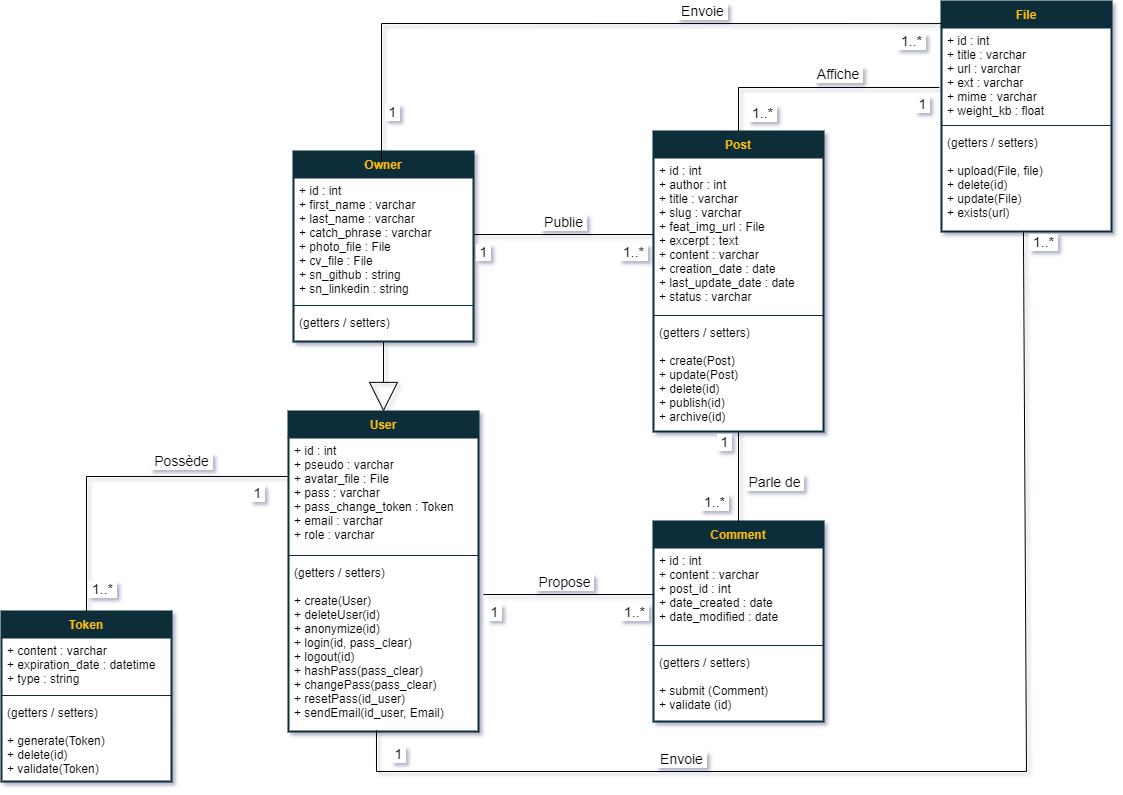

The diagram above was exported from draw.io. Its source (the exported page's mxGraphModel, read from the mxfile embedded in the PNG):
<mxGraphModel dx="1434" dy="854" grid="1" gridSize="10" guides="1" tooltips="1" connect="1" arrows="1" fold="1" page="1" pageScale="1" pageWidth="1169" pageHeight="827" background="#FFFFFF" math="0" shadow="1">
  <root>
    <mxCell id="0" />
    <mxCell id="1" parent="0" />
    <mxCell id="5QaF_AevPtPSMaAXIqfO-3" value="File" style="swimlane;fontStyle=1;align=center;verticalAlign=top;childLayout=stackLayout;horizontal=1;startSize=26;horizontalStack=0;resizeParent=1;resizeParentMax=0;resizeLast=0;collapsible=1;marginBottom=0;fillColor=#0C2F39;fontColor=#FFBB09;gradientColor=none;swimlaneFillColor=#FFFFFF;strokeColor=#0C2F39;strokeWidth=2;" parent="1" vertex="1">
      <mxGeometry x="960" y="30" width="170" height="230" as="geometry" />
    </mxCell>
    <mxCell id="5QaF_AevPtPSMaAXIqfO-4" value="+ id : int&#10;+ title : varchar&#10;+ url : varchar&#10;+ ext : varchar&#10;+ mime : varchar&#10;+ weight_kb : float" style="text;strokeColor=none;fillColor=none;align=left;verticalAlign=top;spacingLeft=4;spacingRight=4;overflow=hidden;rotatable=0;points=[[0,0.5],[1,0.5]];portConstraint=eastwest;" parent="5QaF_AevPtPSMaAXIqfO-3" vertex="1">
      <mxGeometry y="26" width="170" height="94" as="geometry" />
    </mxCell>
    <mxCell id="5QaF_AevPtPSMaAXIqfO-5" value="" style="line;strokeWidth=1;fillColor=none;align=left;verticalAlign=middle;spacingTop=-1;spacingLeft=3;spacingRight=3;rotatable=0;labelPosition=right;points=[];portConstraint=eastwest;strokeColor=inherit;" parent="5QaF_AevPtPSMaAXIqfO-3" vertex="1">
      <mxGeometry y="120" width="170" height="8" as="geometry" />
    </mxCell>
    <mxCell id="5QaF_AevPtPSMaAXIqfO-6" value="(getters / setters)&#10;&#10;+ upload(File, file)&#10;+ delete(id)&#10;+ update(File)&#10;+ exists(url)" style="text;strokeColor=none;fillColor=none;align=left;verticalAlign=top;spacingLeft=4;spacingRight=4;overflow=hidden;rotatable=0;points=[[0,0.5],[1,0.5]];portConstraint=eastwest;" parent="5QaF_AevPtPSMaAXIqfO-3" vertex="1">
      <mxGeometry y="128" width="170" height="102" as="geometry" />
    </mxCell>
    <mxCell id="5QaF_AevPtPSMaAXIqfO-7" value="User" style="swimlane;fontStyle=1;align=center;verticalAlign=top;childLayout=stackLayout;horizontal=1;startSize=26;horizontalStack=0;resizeParent=1;resizeParentMax=0;resizeLast=0;collapsible=1;marginBottom=0;fillColor=#0C2F39;fontColor=#FFBB09;gradientColor=none;swimlaneFillColor=#FFFFFF;strokeColor=#0C2F39;strokeWidth=2;" parent="1" vertex="1">
      <mxGeometry x="307" y="440" width="190" height="320" as="geometry" />
    </mxCell>
    <mxCell id="5QaF_AevPtPSMaAXIqfO-8" value="+ id : int&#10;+ pseudo : varchar&#10;+ avatar_file : File&#10;+ pass : varchar&#10;+ pass_change_token : Token&#10;+ email : varchar&#10;+ role : varchar&#10;" style="text;strokeColor=none;fillColor=none;align=left;verticalAlign=top;spacingLeft=4;spacingRight=4;overflow=hidden;rotatable=0;points=[[0,0.5],[1,0.5]];portConstraint=eastwest;" parent="5QaF_AevPtPSMaAXIqfO-7" vertex="1">
      <mxGeometry y="26" width="190" height="114" as="geometry" />
    </mxCell>
    <mxCell id="5QaF_AevPtPSMaAXIqfO-9" value="" style="line;strokeWidth=1;fillColor=none;align=left;verticalAlign=middle;spacingTop=-1;spacingLeft=3;spacingRight=3;rotatable=0;labelPosition=right;points=[];portConstraint=eastwest;strokeColor=inherit;" parent="5QaF_AevPtPSMaAXIqfO-7" vertex="1">
      <mxGeometry y="140" width="190" height="8" as="geometry" />
    </mxCell>
    <mxCell id="5QaF_AevPtPSMaAXIqfO-10" value="(getters / setters)&#10;&#10;+ create(User)&#10;+ deleteUser(id)&#10;+ anonymize(id)&#10;+ login(id, pass_clear)&#10;+ logout(id)&#10;+ hashPass(pass_clear)&#10;+ changePass(pass_clear)&#10;+ resetPass(id_user)&#10;+ sendEmail(id_user, Email)" style="text;strokeColor=none;fillColor=none;align=left;verticalAlign=top;spacingLeft=4;spacingRight=4;overflow=hidden;rotatable=0;points=[[0,0.5],[1,0.5]];portConstraint=eastwest;" parent="5QaF_AevPtPSMaAXIqfO-7" vertex="1">
      <mxGeometry y="148" width="190" height="172" as="geometry" />
    </mxCell>
    <mxCell id="5QaF_AevPtPSMaAXIqfO-63" value="" style="endArrow=none;html=1;rounded=0;fontSize=14;entryX=0;entryY=0.5;entryDx=0;entryDy=0;" parent="1" target="1J83aRLQp00D7gqQNDiT-7" edge="1">
      <mxGeometry width="50" height="50" relative="1" as="geometry">
        <mxPoint x="490" y="263" as="sourcePoint" />
        <mxPoint x="592" y="350" as="targetPoint" />
        <Array as="points" />
      </mxGeometry>
    </mxCell>
    <mxCell id="5QaF_AevPtPSMaAXIqfO-64" value="&amp;nbsp;Publie&amp;nbsp;" style="edgeLabel;html=1;align=center;verticalAlign=middle;resizable=0;points=[];fontSize=14;labelBackgroundColor=#FFFFFF;rotation=0;spacing=2;comic=0;" parent="5QaF_AevPtPSMaAXIqfO-63" vertex="1" connectable="0">
      <mxGeometry x="0.0038" y="3" relative="1" as="geometry">
        <mxPoint y="-10" as="offset" />
      </mxGeometry>
    </mxCell>
    <mxCell id="kwQG8qeN4jggIySJi1f2-18" value="&amp;nbsp;1..*&amp;nbsp;" style="edgeLabel;html=1;align=center;verticalAlign=middle;resizable=0;points=[];fontSize=14;labelBackgroundColor=#FFFFFF;spacing=2;comic=0;" parent="5QaF_AevPtPSMaAXIqfO-63" vertex="1" connectable="0">
      <mxGeometry x="0.8625" y="-1" relative="1" as="geometry">
        <mxPoint x="-8" y="16" as="offset" />
      </mxGeometry>
    </mxCell>
    <mxCell id="kwQG8qeN4jggIySJi1f2-19" value="&amp;nbsp;1&amp;nbsp;" style="edgeLabel;html=1;align=center;verticalAlign=middle;resizable=0;points=[];fontSize=14;labelBackgroundColor=#FFFFFF;spacing=2;comic=0;" parent="5QaF_AevPtPSMaAXIqfO-63" vertex="1" connectable="0">
      <mxGeometry x="-0.9125" y="-1" relative="1" as="geometry">
        <mxPoint x="3" y="16" as="offset" />
      </mxGeometry>
    </mxCell>
    <mxCell id="5QaF_AevPtPSMaAXIqfO-65" value="" style="endArrow=block;html=1;rounded=0;fontSize=14;endFill=0;targetPerimeterSpacing=7;endSize=27;entryX=0.5;entryY=0;entryDx=0;entryDy=0;exitX=0.5;exitY=0.993;exitDx=0;exitDy=0;exitPerimeter=0;" parent="1" source="1J83aRLQp00D7gqQNDiT-5" target="5QaF_AevPtPSMaAXIqfO-7" edge="1">
      <mxGeometry width="50" height="50" relative="1" as="geometry">
        <mxPoint x="382" y="570" as="sourcePoint" />
        <mxPoint x="1162" y="340" as="targetPoint" />
      </mxGeometry>
    </mxCell>
    <mxCell id="1J83aRLQp00D7gqQNDiT-2" value="Owner" style="swimlane;fontStyle=1;align=center;verticalAlign=top;childLayout=stackLayout;horizontal=1;startSize=26;horizontalStack=0;resizeParent=1;resizeParentMax=0;resizeLast=0;collapsible=1;marginBottom=0;fillColor=#0C2F39;fontColor=#FFBB09;gradientColor=none;swimlaneFillColor=#FFFFFF;strokeColor=#0C2F39;strokeWidth=2;" parent="1" vertex="1">
      <mxGeometry x="312" y="180" width="180" height="190" as="geometry" />
    </mxCell>
    <mxCell id="1J83aRLQp00D7gqQNDiT-3" value="+ id : int&#10;+ first_name : varchar&#10;+ last_name : varchar&#10;+ catch_phrase : varchar&#10;+ photo_file : File&#10;+ cv_file : File&#10;+ sn_github : string&#10;+ sn_linkedin : string" style="text;strokeColor=none;fillColor=none;align=left;verticalAlign=top;spacingLeft=4;spacingRight=4;overflow=hidden;rotatable=0;points=[[0,0.5],[1,0.5]];portConstraint=eastwest;" parent="1J83aRLQp00D7gqQNDiT-2" vertex="1">
      <mxGeometry y="26" width="180" height="124" as="geometry" />
    </mxCell>
    <mxCell id="1J83aRLQp00D7gqQNDiT-4" value="" style="line;strokeWidth=1;fillColor=none;align=left;verticalAlign=middle;spacingTop=-1;spacingLeft=3;spacingRight=3;rotatable=0;labelPosition=right;points=[];portConstraint=eastwest;strokeColor=inherit;" parent="1J83aRLQp00D7gqQNDiT-2" vertex="1">
      <mxGeometry y="150" width="180" height="8" as="geometry" />
    </mxCell>
    <mxCell id="1J83aRLQp00D7gqQNDiT-5" value="(getters / setters)&#10;&#10;" style="text;strokeColor=none;fillColor=none;align=left;verticalAlign=top;spacingLeft=4;spacingRight=4;overflow=hidden;rotatable=0;points=[[0,0.5],[1,0.5]];portConstraint=eastwest;" parent="1J83aRLQp00D7gqQNDiT-2" vertex="1">
      <mxGeometry y="158" width="180" height="32" as="geometry" />
    </mxCell>
    <mxCell id="1J83aRLQp00D7gqQNDiT-6" value="Post" style="swimlane;fontStyle=1;align=center;verticalAlign=top;childLayout=stackLayout;horizontal=1;startSize=26;horizontalStack=0;resizeParent=1;resizeParentMax=0;resizeLast=0;collapsible=1;marginBottom=0;fillColor=#0C2F39;fontColor=#FFBB09;gradientColor=none;swimlaneFillColor=#FFFFFF;strokeColor=#0C2F39;strokeWidth=2;" parent="1" vertex="1">
      <mxGeometry x="672" y="160" width="170" height="300" as="geometry" />
    </mxCell>
    <mxCell id="1J83aRLQp00D7gqQNDiT-7" value="+ id : int&#10;+ author : int&#10;+ title : varchar&#10;+ slug : varchar&#10;+ feat_img_url : File&#10;+ excerpt : text&#10;+ content : varchar&#10;+ creation_date : date&#10;+ last_update_date : date&#10;+ status : varchar" style="text;strokeColor=none;fillColor=none;align=left;verticalAlign=top;spacingLeft=4;spacingRight=4;overflow=hidden;rotatable=0;points=[[0,0.5],[1,0.5]];portConstraint=eastwest;" parent="1J83aRLQp00D7gqQNDiT-6" vertex="1">
      <mxGeometry y="26" width="170" height="154" as="geometry" />
    </mxCell>
    <mxCell id="1J83aRLQp00D7gqQNDiT-8" value="" style="line;strokeWidth=1;fillColor=none;align=left;verticalAlign=middle;spacingTop=-1;spacingLeft=3;spacingRight=3;rotatable=0;labelPosition=right;points=[];portConstraint=eastwest;strokeColor=inherit;" parent="1J83aRLQp00D7gqQNDiT-6" vertex="1">
      <mxGeometry y="180" width="170" height="8" as="geometry" />
    </mxCell>
    <mxCell id="1J83aRLQp00D7gqQNDiT-9" value="(getters / setters)&#10;&#10;+ create(Post)&#10;+ update(Post)&#10;+ delete(id)&#10;+ publish(id)&#10;+ archive(id)" style="text;strokeColor=none;fillColor=none;align=left;verticalAlign=top;spacingLeft=4;spacingRight=4;overflow=hidden;rotatable=0;points=[[0,0.5],[1,0.5]];portConstraint=eastwest;" parent="1J83aRLQp00D7gqQNDiT-6" vertex="1">
      <mxGeometry y="188" width="170" height="112" as="geometry" />
    </mxCell>
    <mxCell id="1J83aRLQp00D7gqQNDiT-10" value="Comment" style="swimlane;fontStyle=1;align=center;verticalAlign=top;childLayout=stackLayout;horizontal=1;startSize=26;horizontalStack=0;resizeParent=1;resizeParentMax=0;resizeLast=0;collapsible=1;marginBottom=0;fillColor=#0C2F39;fontColor=#FFBB09;gradientColor=none;swimlaneFillColor=#FFFFFF;strokeColor=#0C2F39;strokeWidth=2;" parent="1" vertex="1">
      <mxGeometry x="672" y="550" width="170" height="200" as="geometry" />
    </mxCell>
    <mxCell id="1J83aRLQp00D7gqQNDiT-11" value="+ id : int&#10;+ content : varchar&#10;+ post_id : int&#10;+ date_created : date&#10;+ date_modified : date" style="text;strokeColor=none;fillColor=none;align=left;verticalAlign=top;spacingLeft=4;spacingRight=4;overflow=hidden;rotatable=0;points=[[0,0.5],[1,0.5]];portConstraint=eastwest;" parent="1J83aRLQp00D7gqQNDiT-10" vertex="1">
      <mxGeometry y="26" width="170" height="94" as="geometry" />
    </mxCell>
    <mxCell id="1J83aRLQp00D7gqQNDiT-12" value="" style="line;strokeWidth=1;fillColor=none;align=left;verticalAlign=middle;spacingTop=-1;spacingLeft=3;spacingRight=3;rotatable=0;labelPosition=right;points=[];portConstraint=eastwest;strokeColor=inherit;" parent="1J83aRLQp00D7gqQNDiT-10" vertex="1">
      <mxGeometry y="120" width="170" height="8" as="geometry" />
    </mxCell>
    <mxCell id="1J83aRLQp00D7gqQNDiT-13" value="(getters / setters)&#10;&#10;+ submit (Comment)&#10;+ validate (id)" style="text;strokeColor=none;fillColor=none;align=left;verticalAlign=top;spacingLeft=4;spacingRight=4;overflow=hidden;rotatable=0;points=[[0,0.5],[1,0.5]];portConstraint=eastwest;" parent="1J83aRLQp00D7gqQNDiT-10" vertex="1">
      <mxGeometry y="128" width="170" height="72" as="geometry" />
    </mxCell>
    <mxCell id="1J83aRLQp00D7gqQNDiT-18" value="Token" style="swimlane;fontStyle=1;align=center;verticalAlign=top;childLayout=stackLayout;horizontal=1;startSize=26;horizontalStack=0;resizeParent=1;resizeParentMax=0;resizeLast=0;collapsible=1;marginBottom=0;fillColor=#0C2F39;fontColor=#FFBB09;gradientColor=none;swimlaneFillColor=#FFFFFF;strokeColor=#0C2F39;strokeWidth=2;" parent="1" vertex="1">
      <mxGeometry x="20" y="640" width="170" height="170" as="geometry" />
    </mxCell>
    <mxCell id="1J83aRLQp00D7gqQNDiT-19" value="+ content : varchar&#10;+ expiration_date : datetime&#10;+ type : string" style="text;strokeColor=none;fillColor=none;align=left;verticalAlign=top;spacingLeft=4;spacingRight=4;overflow=hidden;rotatable=0;points=[[0,0.5],[1,0.5]];portConstraint=eastwest;" parent="1J83aRLQp00D7gqQNDiT-18" vertex="1">
      <mxGeometry y="26" width="170" height="54" as="geometry" />
    </mxCell>
    <mxCell id="1J83aRLQp00D7gqQNDiT-20" value="" style="line;strokeWidth=1;fillColor=none;align=left;verticalAlign=middle;spacingTop=-1;spacingLeft=3;spacingRight=3;rotatable=0;labelPosition=right;points=[];portConstraint=eastwest;strokeColor=inherit;" parent="1J83aRLQp00D7gqQNDiT-18" vertex="1">
      <mxGeometry y="80" width="170" height="8" as="geometry" />
    </mxCell>
    <mxCell id="1J83aRLQp00D7gqQNDiT-21" value="(getters / setters)&#10;&#10;+ generate(Token)&#10;+ delete(id)&#10;+ validate(Token)" style="text;strokeColor=none;fillColor=none;align=left;verticalAlign=top;spacingLeft=4;spacingRight=4;overflow=hidden;rotatable=0;points=[[0,0.5],[1,0.5]];portConstraint=eastwest;" parent="1J83aRLQp00D7gqQNDiT-18" vertex="1">
      <mxGeometry y="88" width="170" height="82" as="geometry" />
    </mxCell>
    <mxCell id="1J83aRLQp00D7gqQNDiT-22" value="" style="endArrow=none;html=1;rounded=0;fontSize=14;exitX=0.5;exitY=0;exitDx=0;exitDy=0;entryX=-0.012;entryY=0.638;entryDx=0;entryDy=0;entryPerimeter=0;" parent="1" source="1J83aRLQp00D7gqQNDiT-6" target="5QaF_AevPtPSMaAXIqfO-4" edge="1">
      <mxGeometry width="50" height="50" relative="1" as="geometry">
        <mxPoint x="445" y="153" as="sourcePoint" />
        <mxPoint x="950" y="100" as="targetPoint" />
        <Array as="points">
          <mxPoint x="757" y="116" />
        </Array>
      </mxGeometry>
    </mxCell>
    <mxCell id="1J83aRLQp00D7gqQNDiT-23" value="&amp;nbsp;Affiche&amp;nbsp;" style="edgeLabel;html=1;align=center;verticalAlign=middle;resizable=0;points=[];fontSize=14;labelBackgroundColor=#FFFFFF;rotation=0;spacing=2;comic=0;" parent="1J83aRLQp00D7gqQNDiT-22" vertex="1" connectable="0">
      <mxGeometry x="0.0038" y="3" relative="1" as="geometry">
        <mxPoint x="21" y="-10" as="offset" />
      </mxGeometry>
    </mxCell>
    <mxCell id="1J83aRLQp00D7gqQNDiT-24" value="&amp;nbsp;1&amp;nbsp;" style="edgeLabel;html=1;align=center;verticalAlign=middle;resizable=0;points=[];fontSize=14;labelBackgroundColor=#FFFFFF;spacing=2;comic=0;" parent="1J83aRLQp00D7gqQNDiT-22" vertex="1" connectable="0">
      <mxGeometry x="0.8625" y="-1" relative="1" as="geometry">
        <mxPoint x="-1" y="16" as="offset" />
      </mxGeometry>
    </mxCell>
    <mxCell id="1J83aRLQp00D7gqQNDiT-25" value="&amp;nbsp;1..*&amp;nbsp;" style="edgeLabel;html=1;align=center;verticalAlign=middle;resizable=0;points=[];fontSize=14;labelBackgroundColor=#FFFFFF;spacing=2;comic=0;" parent="1J83aRLQp00D7gqQNDiT-22" vertex="1" connectable="0">
      <mxGeometry x="-0.9125" y="-1" relative="1" as="geometry">
        <mxPoint x="22" y="-8" as="offset" />
      </mxGeometry>
    </mxCell>
    <mxCell id="1J83aRLQp00D7gqQNDiT-26" value="" style="endArrow=none;html=1;rounded=0;fontSize=14;entryX=0;entryY=0.5;entryDx=0;entryDy=0;" parent="1" target="1J83aRLQp00D7gqQNDiT-11" edge="1">
      <mxGeometry width="50" height="50" relative="1" as="geometry">
        <mxPoint x="502" y="623" as="sourcePoint" />
        <mxPoint x="732" y="510" as="targetPoint" />
        <Array as="points" />
      </mxGeometry>
    </mxCell>
    <mxCell id="1J83aRLQp00D7gqQNDiT-27" value="&amp;nbsp;Propose&amp;nbsp;" style="edgeLabel;html=1;align=center;verticalAlign=middle;resizable=0;points=[];fontSize=14;labelBackgroundColor=#FFFFFF;rotation=0;spacing=2;comic=0;" parent="1J83aRLQp00D7gqQNDiT-26" vertex="1" connectable="0">
      <mxGeometry x="0.0038" y="3" relative="1" as="geometry">
        <mxPoint x="-5" y="-10" as="offset" />
      </mxGeometry>
    </mxCell>
    <mxCell id="1J83aRLQp00D7gqQNDiT-28" value="&amp;nbsp;1..*&amp;nbsp;" style="edgeLabel;html=1;align=center;verticalAlign=middle;resizable=0;points=[];fontSize=14;labelBackgroundColor=#FFFFFF;spacing=2;comic=0;" parent="1J83aRLQp00D7gqQNDiT-26" vertex="1" connectable="0">
      <mxGeometry x="0.8625" y="-1" relative="1" as="geometry">
        <mxPoint x="-8" y="16" as="offset" />
      </mxGeometry>
    </mxCell>
    <mxCell id="1J83aRLQp00D7gqQNDiT-29" value="&amp;nbsp;1&amp;nbsp;" style="edgeLabel;html=1;align=center;verticalAlign=middle;resizable=0;points=[];fontSize=14;labelBackgroundColor=#FFFFFF;spacing=2;comic=0;" parent="1J83aRLQp00D7gqQNDiT-26" vertex="1" connectable="0">
      <mxGeometry x="-0.9125" y="-1" relative="1" as="geometry">
        <mxPoint x="3" y="16" as="offset" />
      </mxGeometry>
    </mxCell>
    <mxCell id="1J83aRLQp00D7gqQNDiT-30" value="" style="endArrow=none;html=1;rounded=0;fontSize=14;entryX=0.5;entryY=1;entryDx=0;entryDy=0;entryPerimeter=0;exitX=0.5;exitY=0;exitDx=0;exitDy=0;" parent="1" source="1J83aRLQp00D7gqQNDiT-10" target="1J83aRLQp00D7gqQNDiT-9" edge="1">
      <mxGeometry width="50" height="50" relative="1" as="geometry">
        <mxPoint x="512" y="633" as="sourcePoint" />
        <mxPoint x="682" y="633" as="targetPoint" />
        <Array as="points" />
      </mxGeometry>
    </mxCell>
    <mxCell id="1J83aRLQp00D7gqQNDiT-31" value="&amp;nbsp;Parle de&amp;nbsp;" style="edgeLabel;html=1;align=center;verticalAlign=middle;resizable=0;points=[];fontSize=14;labelBackgroundColor=#FFFFFF;rotation=0;spacing=2;comic=0;" parent="1J83aRLQp00D7gqQNDiT-30" vertex="1" connectable="0">
      <mxGeometry x="0.0038" y="3" relative="1" as="geometry">
        <mxPoint x="38" y="5" as="offset" />
      </mxGeometry>
    </mxCell>
    <mxCell id="1J83aRLQp00D7gqQNDiT-32" value="&amp;nbsp;1&amp;nbsp;" style="edgeLabel;html=1;align=center;verticalAlign=middle;resizable=0;points=[];fontSize=14;labelBackgroundColor=#FFFFFF;spacing=2;comic=0;" parent="1J83aRLQp00D7gqQNDiT-30" vertex="1" connectable="0">
      <mxGeometry x="0.8625" y="-1" relative="1" as="geometry">
        <mxPoint x="-16" y="4" as="offset" />
      </mxGeometry>
    </mxCell>
    <mxCell id="1J83aRLQp00D7gqQNDiT-33" value="&amp;nbsp;1..*&amp;nbsp;" style="edgeLabel;html=1;align=center;verticalAlign=middle;resizable=0;points=[];fontSize=14;labelBackgroundColor=#FFFFFF;spacing=2;comic=0;" parent="1J83aRLQp00D7gqQNDiT-30" vertex="1" connectable="0">
      <mxGeometry x="-0.9125" y="-1" relative="1" as="geometry">
        <mxPoint x="-26" y="-16" as="offset" />
      </mxGeometry>
    </mxCell>
    <mxCell id="1J83aRLQp00D7gqQNDiT-34" value="" style="endArrow=none;html=1;rounded=0;fontSize=14;entryX=-0.005;entryY=0.342;entryDx=0;entryDy=0;entryPerimeter=0;exitX=0.5;exitY=0;exitDx=0;exitDy=0;" parent="1" source="1J83aRLQp00D7gqQNDiT-18" target="5QaF_AevPtPSMaAXIqfO-8" edge="1">
      <mxGeometry width="50" height="50" relative="1" as="geometry">
        <mxPoint x="40" y="503" as="sourcePoint" />
        <mxPoint x="210" y="503" as="targetPoint" />
        <Array as="points">
          <mxPoint x="105" y="505" />
        </Array>
      </mxGeometry>
    </mxCell>
    <mxCell id="1J83aRLQp00D7gqQNDiT-35" value="&amp;nbsp;Possède&amp;nbsp;" style="edgeLabel;html=1;align=center;verticalAlign=middle;resizable=0;points=[];fontSize=14;labelBackgroundColor=#FFFFFF;rotation=0;spacing=2;comic=0;" parent="1J83aRLQp00D7gqQNDiT-34" vertex="1" connectable="0">
      <mxGeometry x="0.0038" y="3" relative="1" as="geometry">
        <mxPoint x="61" y="-12" as="offset" />
      </mxGeometry>
    </mxCell>
    <mxCell id="1J83aRLQp00D7gqQNDiT-36" value="&amp;nbsp;1&amp;nbsp;" style="edgeLabel;html=1;align=center;verticalAlign=middle;resizable=0;points=[];fontSize=14;labelBackgroundColor=#FFFFFF;spacing=2;comic=0;" parent="1J83aRLQp00D7gqQNDiT-34" vertex="1" connectable="0">
      <mxGeometry x="0.8625" y="-1" relative="1" as="geometry">
        <mxPoint x="-8" y="16" as="offset" />
      </mxGeometry>
    </mxCell>
    <mxCell id="1J83aRLQp00D7gqQNDiT-37" value="&amp;nbsp;1..*&amp;nbsp;" style="edgeLabel;html=1;align=center;verticalAlign=middle;resizable=0;points=[];fontSize=14;labelBackgroundColor=#FFFFFF;spacing=2;comic=0;" parent="1J83aRLQp00D7gqQNDiT-34" vertex="1" connectable="0">
      <mxGeometry x="-0.9125" y="-1" relative="1" as="geometry">
        <mxPoint x="14" y="-8" as="offset" />
      </mxGeometry>
    </mxCell>
    <mxCell id="1J83aRLQp00D7gqQNDiT-38" value="" style="endArrow=none;html=1;rounded=0;fontSize=14;exitX=0.5;exitY=0;exitDx=0;exitDy=0;entryX=0;entryY=0.096;entryDx=0;entryDy=0;entryPerimeter=0;" parent="1" target="5QaF_AevPtPSMaAXIqfO-3" edge="1">
      <mxGeometry width="50" height="50" relative="1" as="geometry">
        <mxPoint x="400" y="190" as="sourcePoint" />
        <mxPoint x="603" y="126.98400000000004" as="targetPoint" />
        <Array as="points">
          <mxPoint x="400" y="52" />
        </Array>
      </mxGeometry>
    </mxCell>
    <mxCell id="1J83aRLQp00D7gqQNDiT-39" value="&amp;nbsp;Envoie&amp;nbsp;" style="edgeLabel;html=1;align=center;verticalAlign=middle;resizable=0;points=[];fontSize=14;labelBackgroundColor=#FFFFFF;rotation=0;spacing=2;comic=0;" parent="1J83aRLQp00D7gqQNDiT-38" vertex="1" connectable="0">
      <mxGeometry x="0.0038" y="3" relative="1" as="geometry">
        <mxPoint x="108" y="-10" as="offset" />
      </mxGeometry>
    </mxCell>
    <mxCell id="1J83aRLQp00D7gqQNDiT-40" value="&amp;nbsp;1..*&amp;nbsp;" style="edgeLabel;html=1;align=center;verticalAlign=middle;resizable=0;points=[];fontSize=14;labelBackgroundColor=#FFFFFF;spacing=2;comic=0;" parent="1J83aRLQp00D7gqQNDiT-38" vertex="1" connectable="0">
      <mxGeometry x="0.8625" y="-1" relative="1" as="geometry">
        <mxPoint x="18" y="16" as="offset" />
      </mxGeometry>
    </mxCell>
    <mxCell id="1J83aRLQp00D7gqQNDiT-41" value="&amp;nbsp;1&amp;nbsp;" style="edgeLabel;html=1;align=center;verticalAlign=middle;resizable=0;points=[];fontSize=14;labelBackgroundColor=#FFFFFF;spacing=2;comic=0;" parent="1J83aRLQp00D7gqQNDiT-38" vertex="1" connectable="0">
      <mxGeometry x="-0.9125" y="-1" relative="1" as="geometry">
        <mxPoint x="9" y="-19" as="offset" />
      </mxGeometry>
    </mxCell>
    <mxCell id="WaXPdZUznBnZfz3xhADD-1" value="" style="endArrow=none;html=1;rounded=0;fontSize=14;exitX=0.463;exitY=0.994;exitDx=0;exitDy=0;exitPerimeter=0;entryX=0.482;entryY=1;entryDx=0;entryDy=0;entryPerimeter=0;" edge="1" parent="1" source="5QaF_AevPtPSMaAXIqfO-10" target="5QaF_AevPtPSMaAXIqfO-6">
      <mxGeometry width="50" height="50" relative="1" as="geometry">
        <mxPoint x="410" y="200" as="sourcePoint" />
        <mxPoint x="1040" y="800" as="targetPoint" />
        <Array as="points">
          <mxPoint x="395" y="800" />
          <mxPoint x="1045" y="800" />
        </Array>
      </mxGeometry>
    </mxCell>
    <mxCell id="WaXPdZUznBnZfz3xhADD-2" value="&amp;nbsp;Envoie&amp;nbsp;" style="edgeLabel;html=1;align=center;verticalAlign=middle;resizable=0;points=[];fontSize=14;labelBackgroundColor=#FFFFFF;rotation=0;spacing=2;comic=0;" vertex="1" connectable="0" parent="WaXPdZUznBnZfz3xhADD-1">
      <mxGeometry x="0.0038" y="3" relative="1" as="geometry">
        <mxPoint x="-272" y="-10" as="offset" />
      </mxGeometry>
    </mxCell>
    <mxCell id="WaXPdZUznBnZfz3xhADD-3" value="&amp;nbsp;1..*&amp;nbsp;" style="edgeLabel;html=1;align=center;verticalAlign=middle;resizable=0;points=[];fontSize=14;labelBackgroundColor=#FFFFFF;spacing=2;comic=0;" vertex="1" connectable="0" parent="WaXPdZUznBnZfz3xhADD-1">
      <mxGeometry x="0.8625" y="-1" relative="1" as="geometry">
        <mxPoint x="18" y="-75" as="offset" />
      </mxGeometry>
    </mxCell>
    <mxCell id="WaXPdZUznBnZfz3xhADD-4" value="&amp;nbsp;1&amp;nbsp;" style="edgeLabel;html=1;align=center;verticalAlign=middle;resizable=0;points=[];fontSize=14;labelBackgroundColor=#FFFFFF;spacing=2;comic=0;" vertex="1" connectable="0" parent="WaXPdZUznBnZfz3xhADD-1">
      <mxGeometry x="-0.9125" y="-1" relative="1" as="geometry">
        <mxPoint x="9" y="-19" as="offset" />
      </mxGeometry>
    </mxCell>
  </root>
</mxGraphModel>